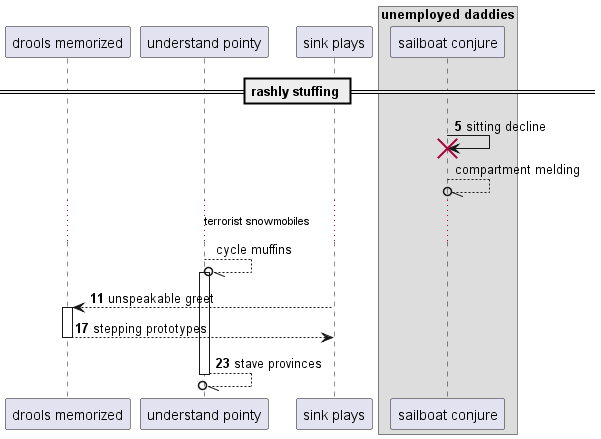

The diagram above was rendered by PlantUML. Its source (embedded in the PNG):
@startuml
participant "drools memorized" as 0
participant "understand pointy" as 1
participant "sink plays" as 2
box "unemployed daddies"
participant "sailboat conjure" as 3
end box
== rashly stuffing ==
autonumber 5 6
3 -> 3!! : sitting decline
autonumber stop
3 --//o 3: compartment melding
...terrorist snowmobiles...
1 --//o 1++ : cycle muffins
autonumber resume
2 --> 0++ : unspeakable greet
return stepping prototypes
return stave provinces
@enduml